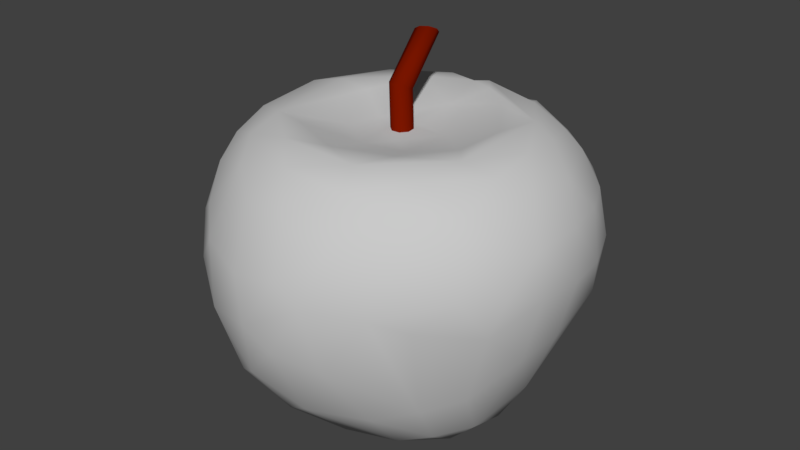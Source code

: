 # Source: Apple.blend  (saved by Blender 2.78.0; exported with 4.5.12 LTS)
import bpy
from mathutils import Matrix  # noqa: F401  (used for matrix-valued properties, if any)

bpy.ops.wm.read_factory_settings(use_empty=True)
scene = bpy.context.scene
scene.name = 'Scene'

# ---- collections
col_collection_1 = bpy.data.collections.new('Collection 1'); scene.collection.children.link(col_collection_1)

# ---- materials (node trees are filled in below, after node groups)
mat_02___default = bpy.data.materials.new('02 - Default')
mat_02___default.alpha_threshold = 0.0
mat_02___default.use_transparent_shadow = False
mat_02___default.diffuse_color = (0.5843, 0.5843, 0.5843, 1.0)
mat_02___default.specular_color = (0.898, 0.898, 0.898)
mat_02___default.roughness = 0.5
mat_material_001 = bpy.data.materials.new('Material.001')
mat_material_001.alpha_threshold = 0.0
mat_material_001.use_transparent_shadow = False
mat_material_001.diffuse_color = (0.1845, 0.007531, 0.0, 1.0)
mat_material_001.roughness = 0.5

# ---- material node trees

# ---- world
world_world = bpy.data.worlds.new('World'); scene.world = world_world
world_world.color = (0.05088, 0.05088, 0.05088)
world_world.use_sun_shadow = False
world_world.sun_shadow_jitter_overblur = 0.0
world_world.cycles.sampling_method = 'MANUAL'

# ---- meshes
me_sphere001 = bpy.data.meshes.new('Sphere001')
me_sphere001.from_pydata([(-0.4841, 9.452, -2.778), (-1.468, 14.22, -3.753), (0.3126, 9.4, -2.816), (-0.671, 14.17, -3.791), (0.9082, 9.574, -2.297), (-0.07532, 14.34, -3.272), (0.9539, 9.873, -1.523), (-0.02963, 14.64, -2.498), (0.4228, 10.12, -0.949), (-0.5607, 14.89, -1.924), (-0.3738, 10.17, -0.9103), (-1.357, 14.94, -1.886), (-0.9695, 10.0, -1.43), (-1.953, 14.77, -2.405), (-1.015, 9.701, -2.203), (-1.999, 14.47, -3.179), (-0.844, 18.01, -7.047), (-1.567, 17.97, -6.709), (-0.1526, 18.38, -6.84), (0.102, 18.86, -6.21), (-0.2295, 19.17, -5.526), (-0.9528, 19.13, -5.188), (-1.644, 18.76, -5.395), (-1.899, 18.28, -6.024), (0.4534, 11.14, -3.569), (-1.225, 11.13, -2.83), (-1.222, 11.13, -0.3688), (1.024, 11.14, 0.432), (0.4251, 11.82, -7.606), (-3.393, 11.15, -2.835), (-0.4884, 11.17, 2.531), (3.306, 11.15, 1.497), (3.548, 11.14, -3.168), (-3.903, 11.41, 0.6524), (2.057, 11.77, -6.855), (0.4133, 12.99, -11.27), (5.142, 12.71, -8.588), (-3.942, 12.9, -9.558), (-6.494, 12.37, -4.773), (-5.0, 12.71, 5.183), (0.2823, 12.72, 7.369), (5.469, 12.72, 5.552), (8.503, 12.72, 1.435), (8.699, 12.7, -3.589), (-7.662, 12.94, 4.975), (-9.144, 12.9, -4.346), (-3.484, 12.87, 8.626), (4.26, 12.85, 9.034), (10.02, 12.87, 3.406), (9.793, 12.88, -6.902), (2.475, 12.89, -10.76), (-2.885, 12.65, -12.5), (-8.353, 12.39, -10.06), (-11.07, 12.72, -2.791), (12.54, 12.44, -1.971), (7.002, 12.69, -10.87), (1.353, 12.92, -12.28), (-11.22, 12.09, 3.367), (-7.514, 12.09, 8.399), (-0.7078, 12.0, 11.38), (4.991, 11.55, 11.3), (9.084, 12.25, 7.448), (12.73, 11.9, 2.554), (12.26, 12.08, -5.97), (0.4137, 10.7, -15.68), (-3.321, 10.74, -15.33), (-13.17, 10.88, -5.365), (-13.42, 10.88, 0.3945), (-10.92, 10.86, 6.861), (-5.634, 10.86, 11.37), (10.79, 11.54, -9.952), (5.4, 11.54, -13.89), (9.191, 10.56, 9.97), (12.88, 10.3, 6.384), (-6.284, 8.722, -15.68), (-9.609, 8.723, -13.57), (-12.26, 8.739, -10.71), (-14.67, 9.36, -2.076), (-13.16, 9.309, 5.181), (-10.12, 9.365, 9.61), (-2.583, 9.317, 13.7), (1.267, 9.37, 13.93), (15.06, 10.08, 0.8172), (14.99, 10.07, -4.234), (12.47, 10.09, -10.18), (8.31, 9.252, -14.7), (4.741, 9.234, -16.25), (1.323, 10.38, -15.87), (0.3851, 5.217, -18.64), (-15.18, 7.068, 2.373), (-8.536, 7.028, 12.42), (-6.331, 5.294, 14.56), (5.77, 7.443, 14.11), (9.784, 7.452, 11.98), (13.95, 7.726, 7.761), (16.65, 6.903, 2.368), (16.85, 7.143, -2.616), (16.06, 7.09, -6.63), (14.32, 7.044, -10.41), (11.71, 7.001, -13.62), (-2.123, 6.065, -17.98), (-15.31, 6.375, -6.95), (-14.84, 4.406, 5.534), (-12.01, 4.514, 10.06), (-1.845, 4.387, 16.13), (2.245, 5.034, 15.92), (8.595, 4.324, -16.83), (4.192, 5.393, -18.02), (-6.519, 3.676, -17.12), (-11.52, 3.826, -13.76), (-14.35, 3.764, -10.43), (-16.75, 3.903, -1.911), (4.516, 3.32, 15.77), (9.331, 3.279, 13.53), (14.2, 4.502, 8.855), (16.18, 3.981, 5.504), (17.3, 2.976, 2.295), (17.56, 2.764, -2.209), (16.84, 2.473, -6.512), (15.24, 2.752, -10.55), (12.84, 2.629, -13.94), (1.518, 4.263, -18.45), (-16.68, 1.6, -5.451), (-9.852, 1.581, 12.48), (4.492, 1.546, -18.31), (11.81, 2.098, 11.33), (9.032, -0.2931, -16.69), (0.4172, -2.207, -17.88), (-2.386, -0.533, -17.93), (-8.169, -1.143, -15.69), (-12.53, -0.444, -12.37), (-15.11, -2.24, -8.431), (-16.66, -1.04, 0.4443), (-15.46, -1.826, 4.077), (-13.11, -0.8632, 8.327), (-5.849, -0.5692, 15.07), (15.41, 0.8717, 6.712), (-0.7914, 0.4176, 16.62), (11.79, -2.726, -14.1), (-16.54, -2.179, -4.728), (1.759, -1.224, 16.28), (5.619, -2.37, 14.7), (16.52, -2.36, -1.329), (15.37, -1.855, -8.758), (4.484, -4.766, -16.73), (1.597, -1.495, -18.01), (-4.219, -4.486, -16.29), (-16.28, -4.528, -1.685), (-9.306, -2.991, 11.99), (-1.625, -4.96, 15.29), (16.0, -2.821, 2.693), (-11.95, -5.29, -10.84), (7.911, -6.189, -14.87), (-15.05, -6.995, 2.04), (-12.74, -7.52, 6.423), (-3.75, -6.101, 14.25), (10.97, -6.525, 9.283), (13.55, -5.619, 6.595), (12.08, -5.856, -11.4), (0.3215, -10.0, -14.27), (-7.141, -7.445, 11.69), (2.552, -7.658, 13.57), (12.98, -7.227, -8.033), (-3.658, -9.499, -13.94), (-8.092, -7.011, -13.31), (-13.37, -8.008, -6.491), (-14.42, -8.692, -1.164), (-8.972, -9.662, -10.61), (7.505, -7.83, 11.23), (14.21, -8.094, -0.972), (-12.8, -10.85, 2.097), (8.342, -10.28, -10.86), (1.313, -9.883, -14.13), (-6.268, -11.74, -10.69), (-11.44, -11.11, 4.97), (-9.285, -10.42, 7.971), (3.846, -10.63, -13.09), (-10.81, -11.32, -5.709), (-11.21, -12.49, 0.423), (-4.881, -10.11, 10.85), (-0.6234, -9.77, 12.13), (12.51, -10.27, 3.866), (10.71, -11.37, -5.541), (-2.007, -13.48, -10.4), (10.39, -10.65, 6.736), (12.05, -11.73, -0.2453), (-4.717, -11.59, 9.191), (3.031, -11.94, 9.335), (7.594, -11.71, 7.964), (-0.1648, -13.92, -8.789), (-7.306, -13.53, -6.017), (9.952, -13.36, -1.052), (5.725, -13.04, -8.713), (1.121, -12.73, -11.54), (-9.28, -12.79, 4.306), (9.819, -12.96, 3.625), (8.9, -13.16, -4.349), (-4.95, -13.92, -6.961), (-8.091, -13.69, 1.638), (-3.307, -12.29, 8.064), (1.019, -13.7, -9.24), (-2.933, -13.96, -6.55), (5.373, -12.81, 6.511), (8.097, -13.4, 2.312), (-4.227, -12.8, 5.101), (5.244, -13.39, -4.125), (0.9231, -13.68, -6.815), (0.5808, -12.99, -2.553), (-1.395, -12.94, -0.7267), (-0.06686, -12.7, 1.425), (2.7, -12.86, -0.607), (0.9794, -13.13, -3.332), (0.7073, -13.02, -2.336), (0.5918, -12.41, -0.4916)], [], [(0, 1, 3, 2), (2, 3, 5, 4), (4, 5, 7, 6), (6, 7, 9, 8), (8, 9, 11, 10), (10, 11, 13, 12), (9, 7, 19, 20), (12, 13, 15, 14), (14, 15, 1, 0), (16, 17, 23, 22, 21, 20, 19, 18), (15, 13, 22, 23), (5, 3, 16, 18), (11, 9, 20, 21), (1, 15, 23, 17), (3, 1, 17, 16), (7, 5, 18, 19), (13, 11, 21, 22), (28, 25, 24), (25, 28, 29), (29, 26, 25), (26, 29, 30), (30, 27, 26), (27, 30, 31), (27, 31, 32), (27, 32, 25, 26), (28, 24, 32, 34), (25, 32, 24), (33, 30, 29), (37, 29, 28), (39, 30, 33), (40, 31, 30), (36, 34, 32), (28, 35, 37), (38, 29, 37), (29, 38, 33), (40, 30, 39), (31, 40, 41), (31, 41, 42), (42, 32, 31), (32, 42, 43), (33, 38, 44), (44, 39, 33), (32, 43, 36), (38, 37, 45), (45, 44, 38), (36, 50, 28, 34), (39, 44, 46), (46, 40, 39), (47, 41, 40), (40, 46, 47), (41, 47, 48), (48, 42, 41), (48, 43, 42), (43, 48, 49), (49, 36, 43), (36, 49, 50), (50, 56, 35, 28), (51, 37, 35), (37, 51, 52), (52, 45, 37), (45, 52, 53), (53, 44, 45), (54, 49, 48), (57, 44, 53), (44, 57, 58), (58, 46, 44), (46, 58, 59), (59, 47, 46), (47, 59, 60), (47, 60, 61), (61, 48, 47), (48, 61, 62), (48, 62, 54), (63, 49, 54), (49, 63, 55), (56, 50, 49, 55), (65, 51, 35), (35, 64, 65), (51, 65, 52), (66, 53, 52), (53, 66, 67), (67, 57, 53), (68, 58, 57), (69, 59, 58), (70, 55, 63), (55, 70, 71), (61, 60, 72), (61, 72, 73), (73, 62, 61), (35, 56, 87, 64), (74, 52, 65), (52, 74, 75), (52, 75, 76), (76, 66, 52), (77, 67, 66), (57, 67, 78), (78, 68, 57), (58, 68, 79), (79, 69, 58), (59, 69, 80), (59, 80, 81), (81, 60, 59), (62, 73, 82), (82, 54, 62), (54, 82, 83), (83, 63, 54), (84, 70, 63), (63, 83, 84), (85, 71, 70), (70, 84, 85), (71, 85, 86), (87, 56, 55, 71), (71, 86, 87), (88, 65, 64), (67, 77, 89), (89, 78, 67), (68, 78, 79), (90, 69, 79), (69, 90, 91), (69, 91, 80), (92, 60, 81), (93, 72, 60), (60, 92, 93), (94, 73, 72), (72, 93, 94), (95, 82, 73), (73, 94, 95), (82, 95, 96), (96, 83, 82), (83, 96, 97), (97, 84, 83), (84, 97, 98), (84, 98, 99), (99, 85, 84), (100, 65, 88), (65, 100, 74), (101, 66, 76), (101, 77, 66), (111, 77, 101), (77, 111, 89), (102, 78, 89), (103, 79, 78), (78, 102, 103), (79, 103, 90), (80, 91, 104), (104, 81, 80), (81, 104, 105), (105, 92, 81), (85, 99, 106), (106, 86, 85), (86, 106, 107), (108, 74, 100), (108, 75, 74), (75, 108, 109), (109, 76, 75), (76, 109, 110), (110, 101, 76), (122, 111, 101), (89, 111, 102), (90, 103, 91), (112, 92, 105), (92, 112, 113), (113, 93, 92), (114, 94, 93), (93, 113, 114), (115, 95, 94), (94, 114, 115), (95, 115, 116), (95, 116, 117), (117, 96, 95), (96, 117, 118), (118, 97, 96), (97, 118, 119), (119, 98, 97), (98, 119, 120), (120, 99, 98), (99, 120, 106), (87, 86, 107, 121), (100, 88, 108), (122, 101, 110), (123, 91, 103), (124, 107, 106), (137, 105, 104), (113, 125, 114), (126, 106, 120), (88, 127, 128), (128, 108, 88), (108, 128, 129), (129, 109, 108), (109, 129, 130), (130, 110, 109), (110, 130, 131), (131, 122, 110), (132, 102, 111), (102, 132, 133), (102, 133, 134), (134, 103, 102), (103, 134, 123), (135, 91, 123), (91, 135, 104), (105, 137, 112), (114, 136, 115), (106, 126, 124), (139, 111, 122), (111, 139, 132), (137, 104, 135), (140, 112, 137), (114, 125, 136), (136, 116, 115), (143, 119, 118), (138, 120, 119), (119, 143, 138), (120, 138, 126), (121, 145, 127, 88), (139, 122, 131), (148, 135, 123), (141, 112, 140), (141, 113, 112), (116, 150, 142), (142, 117, 116), (143, 118, 117), (117, 142, 143), (124, 126, 144), (124, 144, 145), (107, 124, 145, 121), (146, 129, 128), (147, 132, 139), (148, 123, 134), (149, 137, 135), (150, 116, 136), (128, 127, 146), (151, 130, 129), (129, 164, 151), (151, 131, 130), (132, 153, 133), (135, 155, 149), (137, 149, 140), (157, 136, 125), (126, 138, 152), (126, 152, 144), (153, 132, 147), (154, 134, 133), (154, 148, 134), (155, 135, 148), (113, 141, 156), (156, 125, 113), (125, 156, 157), (143, 162, 158), (158, 138, 143), (127, 159, 146), (164, 129, 146), (165, 139, 131), (139, 165, 147), (133, 153, 154), (148, 160, 155), (140, 149, 161), (140, 161, 141), (169, 143, 142), (143, 169, 162), (163, 146, 159), (146, 163, 164), (165, 131, 151), (166, 147, 165), (147, 166, 153), (157, 150, 136), (138, 158, 152), (167, 151, 164), (151, 167, 165), (148, 154, 160), (168, 141, 161), (169, 142, 150), (170, 153, 166), (168, 156, 141), (181, 150, 157), (150, 181, 169), (158, 162, 171), (171, 152, 158), (176, 144, 152), (144, 176, 172), (172, 159, 127), (127, 145, 144, 172), (164, 163, 173), (164, 173, 167), (165, 177, 166), (153, 170, 174), (174, 154, 153), (154, 174, 175), (154, 175, 160), (179, 155, 160), (180, 149, 155), (149, 180, 161), (185, 162, 169), (152, 171, 176), (177, 165, 167), (178, 166, 177), (166, 178, 170), (160, 175, 179), (180, 155, 179), (181, 157, 156), (182, 162, 185), (162, 182, 171), (183, 163, 159), (163, 183, 173), (167, 173, 177), (179, 186, 180), (156, 184, 181), (185, 169, 181), (161, 180, 187), (168, 161, 188), (168, 188, 184), (184, 156, 168), (176, 193, 159, 172), (159, 189, 183), (190, 177, 173), (190, 178, 177), (170, 178, 174), (161, 187, 188), (185, 191, 182), (192, 171, 182), (193, 176, 171), (171, 192, 193), (173, 183, 190), (194, 174, 178), (194, 175, 174), (175, 194, 186), (186, 179, 175), (180, 186, 187), (184, 188, 195), (195, 181, 184), (181, 195, 185), (196, 182, 191), (182, 196, 192), (197, 190, 183), (178, 190, 198), (178, 198, 194), (186, 199, 187), (185, 195, 191), (193, 192, 200), (189, 200, 206, 211), (190, 197, 198), (198, 186, 194), (186, 198, 199), (202, 188, 187), (188, 202, 195), (212, 207, 189, 211), (201, 183, 189), (201, 197, 183), (202, 187, 199), (203, 195, 202), (195, 203, 191), (196, 200, 192), (197, 201, 198), (204, 199, 198), (199, 204, 202), (191, 203, 205), (205, 196, 191), (200, 189, 159, 193), (196, 205, 206), (196, 206, 200), (207, 201, 189), (208, 198, 201), (198, 208, 204), (202, 209, 210), (210, 203, 202), (210, 205, 203), (206, 205, 211), (201, 207, 208), (204, 208, 209), (209, 202, 204), (205, 210, 211), (211, 210, 212), (207, 213, 208), (213, 209, 208), (213, 212, 210), (212, 213, 207), (210, 209, 213), (88, 64, 87, 121)])
me_sphere001.polygons.foreach_set('use_smooth', [True] * 377)
me_sphere001.polygons.foreach_set('material_index', [1, 1, 1, 1, 1, 1, 1, 1, 1, 1, 1, 1, 1, 1, 1, 1, 1, 0, 0, 0, 0, 0, 0, 0, 0, 0, 0, 0, 0, 0, 0, 0, 0, 0, 0, 0, 0, 0, 0, 0, 0, 0, 0, 0, 0, 0, 0, 0, 0, 0, 0, 0, 0, 0, 0, 0, 0, 0, 0, 0, 0, 0, 0, 0, 0, 0, 0, 0, 0, 0, 0, 0, 0, 0, 0, 0, 0, 0, 0, 0, 0, 0, 0, 0, 0, 0, 0, 0, 0, 0, 0, 0, 0, 0, 0, 0, 0, 0, 0, 0, 0, 0, 0, 0, 0, 0, 0, 0, 0, 0, 0, 0, 0, 0, 0, 0, 0, 0, 0, 0, 0, 0, 0, 0, 0, 0, 0, 0, 0, 0, 0, 0, 0, 0, 0, 0, 0, 0, 0, 0, 0, 0, 0, 0, 0, 0, 0, 0, 0, 0, 0, 0, 0, 0, 0, 0, 0, 0, 0, 0, 0, 0, 0, 0, 0, 0, 0, 0, 0, 0, 0, 0, 0, 0, 0, 0, 0, 0, 0, 0, 0, 0, 0, 0, 0, 0, 0, 0, 0, 0, 0, 0, 0, 0, 0, 0, 0, 0, 0, 0, 0, 0, 0, 0, 0, 0, 0, 0, 0, 0, 0, 0, 0, 0, 0, 0, 0, 0, 0, 0, 0, 0, 0, 0, 0, 0, 0, 0, 0, 0, 0, 0, 0, 0, 0, 0, 0, 0, 0, 0, 0, 0, 0, 0, 0, 0, 0, 0, 0, 0, 0, 0, 0, 0, 0, 0, 0, 0, 0, 0, 0, 0, 0, 0, 0, 0, 0, 0, 0, 0, 0, 0, 0, 0, 0, 0, 0, 0, 0, 0, 0, 0, 0, 0, 0, 0, 0, 0, 0, 0, 0, 0, 0, 0, 0, 0, 0, 0, 0, 0, 0, 0, 0, 0, 0, 0, 0, 0, 0, 0, 0, 0, 0, 0, 0, 0, 0, 0, 0, 0, 0, 0, 0, 0, 0, 0, 0, 0, 0, 0, 0, 0, 0, 0, 0, 0, 0, 0, 0, 0, 0, 0, 0, 0, 0, 0, 0, 0, 0, 0, 0, 0, 0, 0, 0, 0, 0, 0, 0, 0, 0, 0, 0, 0, 0, 0, 0, 0, 0, 0, 0, 0, 0, 0, 0, 0, 0])
_uv = me_sphere001.uv_layers.new(name='UVMap')
_uv.uv.foreach_set('vector', [0.002329, 0.7198, 0.0624, 0.7184, 0.06096, 0.7279, 9.165e-05, 0.7294, 0.002275, 0.6514, 0.06308, 0.6555, 0.06136, 0.6652, 0.0009843, 0.6608, 0.0009843, 0.6608, 0.06136, 0.6652, 0.06027, 0.6747, 0.001732, 0.6705, 0.001732, 0.6705, 0.06027, 0.6747, 0.06039, 0.6836, 0.003824, 0.6802, 0.003824, 0.6802, 0.06039, 0.6836, 0.06123, 0.6919, 0.005786, 0.6901, 0.005786, 0.6901, 0.06123, 0.6919, 0.06222, 0.7002, 0.006224, 0.7004, 0.06039, 0.6836, 0.06027, 0.6747, 0.1265, 0.6707, 0.1243, 0.6804, 0.006224, 0.7004, 0.06222, 0.7002, 0.06283, 0.709, 0.004844, 0.7105, 0.004844, 0.7105, 0.06283, 0.709, 0.0624, 0.7184, 0.002329, 0.7198, 0.1228, 0.7289, 0.1202, 0.7195, 0.1252, 0.7108, 0.135, 0.708, 0.1438, 0.7127, 0.1464, 0.7221, 0.1413, 0.7308, 0.1315, 0.7336, 0.06283, 0.709, 0.06222, 0.7002, 0.1186, 0.6998, 0.1183, 0.71, 0.06136, 0.6652, 0.06308, 0.6555, 0.1245, 0.6514, 0.1266, 0.661, 0.06123, 0.6919, 0.06039, 0.6836, 0.1243, 0.6804, 0.1211, 0.6898, 0.0624, 0.7184, 0.06283, 0.709, 0.1183, 0.71, 0.1202, 0.7195, 0.06096, 0.7279, 0.0624, 0.7184, 0.1202, 0.7195, 0.1228, 0.7289, 0.06027, 0.6747, 0.06136, 0.6652, 0.1266, 0.661, 0.1265, 0.6707, 0.06222, 0.7002, 0.06123, 0.6919, 0.1211, 0.6898, 0.1186, 0.6998, 0.5156, 0.05359, 0.5015, 0.1558, 0.4759, 0.1433, 0.5015, 0.1558, 0.5156, 0.05359, 0.5266, 0.1687, 0.5266, 0.1687, 0.4935, 0.1867, 0.5015, 0.1558, 0.4935, 0.1867, 0.5266, 0.1687, 0.4778, 0.2107, 0.4778, 0.2107, 0.4668, 0.1908, 0.4935, 0.1867, 0.4668, 0.1908, 0.4778, 0.2107, 0.4461, 0.2021, 0.4668, 0.1908, 0.4461, 0.2021, 0.428, 0.1529, 0.4668, 0.1908, 0.428, 0.1529, 0.5015, 0.1558, 0.4935, 0.1867, 0.4334, 0.05698, 0.4759, 0.1433, 0.428, 0.1529, 0.4159, 0.09469, 0.5015, 0.1558, 0.428, 0.1529, 0.4759, 0.1433, 0.5121, 0.2055, 0.4778, 0.2107, 0.5266, 0.1687, 0.6094, 0.1138, 0.5266, 0.1687, 0.5156, 0.05359, 0.5039, 0.2408, 0.4778, 0.2107, 0.5121, 0.2055, 0.4696, 0.2465, 0.4461, 0.2021, 0.4778, 0.2107, 0.3562, 0.1132, 0.4159, 0.09469, 0.428, 0.1529, 0.5156, 0.05359, 0.6218, 9.165e-05, 0.6094, 0.1138, 0.5692, 0.179, 0.5266, 0.1687, 0.6094, 0.1138, 0.5266, 0.1687, 0.5692, 0.179, 0.5121, 0.2055, 0.4696, 0.2465, 0.4778, 0.2107, 0.5039, 0.2408, 0.4461, 0.2021, 0.4696, 0.2465, 0.4369, 0.2377, 0.4461, 0.2021, 0.4369, 0.2377, 0.4066, 0.2202, 0.4066, 0.2202, 0.428, 0.1529, 0.4461, 0.2021, 0.428, 0.1529, 0.4066, 0.2202, 0.3764, 0.1911, 0.5121, 0.2055, 0.5692, 0.179, 0.519, 0.2465, 0.519, 0.2465, 0.5039, 0.2408, 0.5121, 0.2055, 0.428, 0.1529, 0.3764, 0.1911, 0.3562, 0.1132, 0.5692, 0.179, 0.6094, 0.1138, 0.5805, 0.2052, 0.5805, 0.2052, 0.519, 0.2465, 0.5692, 0.179, 0.3562, 0.1132, 0.3423, 0.05538, 0.4334, 0.05698, 0.4159, 0.09469, 0.5039, 0.2408, 0.519, 0.2465, 0.489, 0.2563, 0.489, 0.2563, 0.4696, 0.2465, 0.5039, 0.2408, 0.4485, 0.2538, 0.4369, 0.2377, 0.4696, 0.2465, 0.4696, 0.2465, 0.489, 0.2563, 0.4485, 0.2538, 0.4369, 0.2377, 0.4485, 0.2538, 0.4074, 0.2365, 0.4074, 0.2365, 0.4066, 0.2202, 0.4369, 0.2377, 0.4074, 0.2365, 0.3764, 0.1911, 0.4066, 0.2202, 0.3764, 0.1911, 0.4074, 0.2365, 0.3494, 0.1793, 0.3494, 0.1793, 0.3562, 0.1132, 0.3764, 0.1911, 0.3562, 0.1132, 0.3494, 0.1793, 0.3423, 0.05538, 0.3423, 0.05538, 0.3163, 0.02504, 0.345, 9.197e-05, 0.4334, 0.05698, 0.6617, 0.08424, 0.6094, 0.1138, 0.6218, 9.165e-05, 0.6094, 0.1138, 0.6617, 0.08424, 0.6329, 0.1767, 0.6329, 0.1767, 0.5805, 0.2052, 0.6094, 0.1138, 0.5805, 0.2052, 0.6329, 0.1767, 0.5752, 0.2279, 0.5752, 0.2279, 0.519, 0.2465, 0.5805, 0.2052, 0.3709, 0.2245, 0.3494, 0.1793, 0.4074, 0.2365, 0.5422, 0.2552, 0.519, 0.2465, 0.5752, 0.2279, 0.519, 0.2465, 0.5422, 0.2552, 0.5083, 0.263, 0.5083, 0.263, 0.489, 0.2563, 0.519, 0.2465, 0.489, 0.2563, 0.5083, 0.263, 0.4724, 0.2672, 0.4724, 0.2672, 0.4485, 0.2538, 0.489, 0.2563, 0.4485, 0.2538, 0.4724, 0.2672, 0.4463, 0.2672, 0.4485, 0.2538, 0.4463, 0.2672, 0.4225, 0.2549, 0.4225, 0.2549, 0.4074, 0.2365, 0.4485, 0.2538, 0.4074, 0.2365, 0.4225, 0.2549, 0.3907, 0.2441, 0.4074, 0.2365, 0.3907, 0.2441, 0.3709, 0.2245, 0.3461, 0.2071, 0.3494, 0.1793, 0.3709, 0.2245, 0.3494, 0.1793, 0.3461, 0.2071, 0.3174, 0.1337, 0.3163, 0.02504, 0.3423, 0.05538, 0.3494, 0.1793, 0.3174, 0.1337, 0.7342, 0.09536, 0.6617, 0.08424, 0.6218, 9.165e-05, 0.6218, 9.165e-05, 0.7719, 0.008084, 0.7342, 0.09536, 0.6617, 0.08424, 0.7342, 0.09536, 0.6329, 0.1767, 0.603, 0.2405, 0.5752, 0.2279, 0.6329, 0.1767, 0.5752, 0.2279, 0.603, 0.2405, 0.5659, 0.2581, 0.5659, 0.2581, 0.5422, 0.2552, 0.5752, 0.2279, 0.528, 0.2703, 0.5083, 0.263, 0.5422, 0.2552, 0.4942, 0.2752, 0.4724, 0.2672, 0.5083, 0.263, 0.3143, 0.1841, 0.3174, 0.1337, 0.3461, 0.2071, 0.3174, 0.1337, 0.3143, 0.1841, 0.2708, 0.1064, 0.4225, 0.2549, 0.4463, 0.2672, 0.4259, 0.269, 0.4225, 0.2549, 0.4259, 0.269, 0.4022, 0.2633, 0.4022, 0.2633, 0.3907, 0.2441, 0.4225, 0.2549, 0.345, 9.197e-05, 0.3163, 0.02504, 0.1995, 0.03084, 0.2001, 0.002103, 0.7378, 0.17, 0.6329, 0.1767, 0.7342, 0.09536, 0.6329, 0.1767, 0.7378, 0.17, 0.6919, 0.2109, 0.6329, 0.1767, 0.6919, 0.2109, 0.6546, 0.2359, 0.6546, 0.2359, 0.603, 0.2405, 0.6329, 0.1767, 0.5859, 0.2639, 0.5659, 0.2581, 0.603, 0.2405, 0.5422, 0.2552, 0.5659, 0.2581, 0.5433, 0.2769, 0.5433, 0.2769, 0.528, 0.2703, 0.5422, 0.2552, 0.5083, 0.263, 0.528, 0.2703, 0.5166, 0.2814, 0.5166, 0.2814, 0.4942, 0.2752, 0.5083, 0.263, 0.4724, 0.2672, 0.4942, 0.2752, 0.4784, 0.2839, 0.4724, 0.2672, 0.4784, 0.2839, 0.4624, 0.2825, 0.4624, 0.2825, 0.4463, 0.2672, 0.4724, 0.2672, 0.3907, 0.2441, 0.4022, 0.2633, 0.3728, 0.2512, 0.3728, 0.2512, 0.3709, 0.2245, 0.3907, 0.2441, 0.3709, 0.2245, 0.3728, 0.2512, 0.3461, 0.2357, 0.3461, 0.2357, 0.3461, 0.2071, 0.3709, 0.2245, 0.3054, 0.204, 0.3143, 0.1841, 0.3461, 0.2071, 0.3461, 0.2071, 0.3461, 0.2357, 0.3054, 0.204, 0.2514, 0.162, 0.2708, 0.1064, 0.3143, 0.1841, 0.3143, 0.1841, 0.3054, 0.204, 0.2514, 0.162, 0.2708, 0.1064, 0.2514, 0.162, 0.2115, 0.1149, 0.1995, 0.03084, 0.3163, 0.02504, 0.3174, 0.1337, 0.2708, 0.1064, 0.2708, 0.1064, 0.2115, 0.1149, 0.1995, 0.03084, 0.9345, 0.1226, 0.7342, 0.09536, 0.7719, 0.008084, 0.5659, 0.2581, 0.5859, 0.2639, 0.564, 0.286, 0.564, 0.286, 0.5433, 0.2769, 0.5659, 0.2581, 0.528, 0.2703, 0.5433, 0.2769, 0.5166, 0.2814, 0.504, 0.2943, 0.4942, 0.2752, 0.5166, 0.2814, 0.4942, 0.2752, 0.504, 0.2943, 0.4917, 0.3024, 0.4942, 0.2752, 0.4917, 0.3024, 0.4784, 0.2839, 0.4435, 0.289, 0.4463, 0.2672, 0.4624, 0.2825, 0.425, 0.2854, 0.4259, 0.269, 0.4463, 0.2672, 0.4463, 0.2672, 0.4435, 0.289, 0.425, 0.2854, 0.4001, 0.2778, 0.4022, 0.2633, 0.4259, 0.269, 0.4259, 0.269, 0.425, 0.2854, 0.4001, 0.2778, 0.3711, 0.2721, 0.3728, 0.2512, 0.4022, 0.2633, 0.4022, 0.2633, 0.4001, 0.2778, 0.3711, 0.2721, 0.3728, 0.2512, 0.3711, 0.2721, 0.346, 0.2601, 0.346, 0.2601, 0.3461, 0.2357, 0.3728, 0.2512, 0.3461, 0.2357, 0.346, 0.2601, 0.3218, 0.2487, 0.3218, 0.2487, 0.3054, 0.204, 0.3461, 0.2357, 0.3054, 0.204, 0.3218, 0.2487, 0.2937, 0.2331, 0.3054, 0.204, 0.2937, 0.2331, 0.2608, 0.2123, 0.2608, 0.2123, 0.2514, 0.162, 0.3054, 0.204, 0.8521, 0.1514, 0.7342, 0.09536, 0.9345, 0.1226, 0.7342, 0.09536, 0.8521, 0.1514, 0.7378, 0.17, 0.6258, 0.2748, 0.603, 0.2405, 0.6546, 0.2359, 0.6258, 0.2748, 0.5859, 0.2639, 0.603, 0.2405, 0.594, 0.3009, 0.5859, 0.2639, 0.6258, 0.2748, 0.5859, 0.2639, 0.594, 0.3009, 0.564, 0.286, 0.5495, 0.3035, 0.5433, 0.2769, 0.564, 0.286, 0.5231, 0.3047, 0.5166, 0.2814, 0.5433, 0.2769, 0.5433, 0.2769, 0.5495, 0.3035, 0.5231, 0.3047, 0.5166, 0.2814, 0.5231, 0.3047, 0.504, 0.2943, 0.4784, 0.2839, 0.4917, 0.3024, 0.4728, 0.3052, 0.4728, 0.3052, 0.4624, 0.2825, 0.4784, 0.2839, 0.4624, 0.2825, 0.4728, 0.3052, 0.4572, 0.3012, 0.4572, 0.3012, 0.4435, 0.289, 0.4624, 0.2825, 0.2514, 0.162, 0.2608, 0.2123, 0.1974, 0.2124, 0.1974, 0.2124, 0.2115, 0.1149, 0.2514, 0.162, 0.2115, 0.1149, 0.1974, 0.2124, 0.1438, 0.1569, 0.7949, 0.2468, 0.7378, 0.17, 0.8521, 0.1514, 0.7949, 0.2468, 0.6919, 0.2109, 0.7378, 0.17, 0.6919, 0.2109, 0.7949, 0.2468, 0.7064, 0.2746, 0.7064, 0.2746, 0.6546, 0.2359, 0.6919, 0.2109, 0.6546, 0.2359, 0.7064, 0.2746, 0.6617, 0.2882, 0.6617, 0.2882, 0.6258, 0.2748, 0.6546, 0.2359, 0.6198, 0.3139, 0.594, 0.3009, 0.6258, 0.2748, 0.564, 0.286, 0.594, 0.3009, 0.5495, 0.3035, 0.504, 0.2943, 0.5231, 0.3047, 0.4917, 0.3024, 0.4476, 0.3069, 0.4435, 0.289, 0.4572, 0.3012, 0.4435, 0.289, 0.4476, 0.3069, 0.4267, 0.3039, 0.4267, 0.3039, 0.425, 0.2854, 0.4435, 0.289, 0.3995, 0.2931, 0.4001, 0.2778, 0.425, 0.2854, 0.425, 0.2854, 0.4267, 0.3039, 0.3995, 0.2931, 0.3817, 0.2909, 0.3711, 0.2721, 0.4001, 0.2778, 0.4001, 0.2778, 0.3995, 0.2931, 0.3817, 0.2909, 0.3711, 0.2721, 0.3817, 0.2909, 0.3641, 0.2916, 0.3711, 0.2721, 0.3641, 0.2916, 0.3398, 0.2859, 0.3398, 0.2859, 0.346, 0.2601, 0.3711, 0.2721, 0.346, 0.2601, 0.3398, 0.2859, 0.3117, 0.2798, 0.3117, 0.2798, 0.3218, 0.2487, 0.346, 0.2601, 0.3218, 0.2487, 0.3117, 0.2798, 0.281, 0.2672, 0.281, 0.2672, 0.2937, 0.2331, 0.3218, 0.2487, 0.2937, 0.2331, 0.281, 0.2672, 0.2449, 0.2557, 0.2449, 0.2557, 0.2608, 0.2123, 0.2937, 0.2331, 0.2608, 0.2123, 0.2449, 0.2557, 0.1974, 0.2124, 0.1995, 0.03084, 0.2115, 0.1149, 0.1438, 0.1569, 0.07686, 0.143, 0.8521, 0.1514, 0.9345, 0.1226, 0.7949, 0.2468, 0.6198, 0.3139, 0.6258, 0.2748, 0.6617, 0.2882, 0.5086, 0.3181, 0.4917, 0.3024, 0.5231, 0.3047, 0.1132, 0.2251, 0.1438, 0.1569, 0.1974, 0.2124, 0.4672, 0.3202, 0.4572, 0.3012, 0.4728, 0.3052, 0.4267, 0.3039, 0.4119, 0.3063, 0.3995, 0.2931, 0.1828, 0.2736, 0.1974, 0.2124, 0.2449, 0.2557, 0.9345, 0.1226, 0.9999, 0.3768, 0.9036, 0.3197, 0.9036, 0.3197, 0.7949, 0.2468, 0.9345, 0.1226, 0.7949, 0.2468, 0.9036, 0.3197, 0.7719, 0.3364, 0.7719, 0.3364, 0.7064, 0.2746, 0.7949, 0.2468, 0.7064, 0.2746, 0.7719, 0.3364, 0.6945, 0.3265, 0.6945, 0.3265, 0.6617, 0.2882, 0.7064, 0.2746, 0.6617, 0.2882, 0.6945, 0.3265, 0.6478, 0.3439, 0.6478, 0.3439, 0.6198, 0.3139, 0.6617, 0.2882, 0.5812, 0.3329, 0.5495, 0.3035, 0.594, 0.3009, 0.5495, 0.3035, 0.5812, 0.3329, 0.5584, 0.3369, 0.5495, 0.3035, 0.5584, 0.3369, 0.5329, 0.3305, 0.5329, 0.3305, 0.5231, 0.3047, 0.5495, 0.3035, 0.5231, 0.3047, 0.5329, 0.3305, 0.5086, 0.3181, 0.4879, 0.3259, 0.4917, 0.3024, 0.5086, 0.3181, 0.4917, 0.3024, 0.4879, 0.3259, 0.4728, 0.3052, 0.4572, 0.3012, 0.4672, 0.3202, 0.4476, 0.3069, 0.3995, 0.2931, 0.3849, 0.3069, 0.3817, 0.2909, 0.1974, 0.2124, 0.1828, 0.2736, 0.1132, 0.2251, 0.6159, 0.3416, 0.594, 0.3009, 0.6198, 0.3139, 0.594, 0.3009, 0.6159, 0.3416, 0.5812, 0.3329, 0.4672, 0.3202, 0.4728, 0.3052, 0.4879, 0.3259, 0.4565, 0.3257, 0.4476, 0.3069, 0.4672, 0.3202, 0.3995, 0.2931, 0.4119, 0.3063, 0.3849, 0.3069, 0.3849, 0.3069, 0.3641, 0.2916, 0.3817, 0.2909, 0.2852, 0.3074, 0.281, 0.2672, 0.3117, 0.2798, 0.225, 0.308, 0.2449, 0.2557, 0.281, 0.2672, 0.281, 0.2672, 0.2852, 0.3074, 0.225, 0.308, 0.2449, 0.2557, 0.225, 0.308, 0.1828, 0.2736, 0.07686, 0.143, 0.03814, 0.2814, 9.165e-05, 0.2991, 0.06193, 0.107, 0.6159, 0.3416, 0.6198, 0.3139, 0.6478, 0.3439, 0.5068, 0.3388, 0.4879, 0.3259, 0.5086, 0.3181, 0.4392, 0.329, 0.4476, 0.3069, 0.4565, 0.3257, 0.4392, 0.329, 0.4267, 0.3039, 0.4476, 0.3069, 0.3641, 0.2916, 0.3618, 0.323, 0.3389, 0.3175, 0.3389, 0.3175, 0.3398, 0.2859, 0.3641, 0.2916, 0.2852, 0.3074, 0.3117, 0.2798, 0.3398, 0.2859, 0.3398, 0.2859, 0.3389, 0.3175, 0.2852, 0.3074, 0.1132, 0.2251, 0.1828, 0.2736, 0.1144, 0.3514, 0.1132, 0.2251, 0.1144, 0.3514, 0.03814, 0.2814, 0.1438, 0.1569, 0.1132, 0.2251, 0.03814, 0.2814, 0.07686, 0.143, 0.8367, 0.4158, 0.7719, 0.3364, 0.9036, 0.3197, 0.5928, 0.3566, 0.5812, 0.3329, 0.6159, 0.3416, 0.5068, 0.3388, 0.5086, 0.3181, 0.5329, 0.3305, 0.4687, 0.3426, 0.4672, 0.3202, 0.4879, 0.3259, 0.3618, 0.323, 0.3641, 0.2916, 0.3849, 0.3069, 0.9036, 0.3197, 0.9999, 0.3768, 0.8367, 0.4158, 0.6804, 0.3828, 0.6945, 0.3265, 0.7719, 0.3364, 0.7719, 0.3364, 0.7298, 0.4295, 0.6804, 0.3828, 0.6804, 0.3828, 0.6478, 0.3439, 0.6945, 0.3265, 0.5812, 0.3329, 0.5657, 0.3691, 0.5584, 0.3369, 0.4879, 0.3259, 0.4779, 0.3494, 0.4687, 0.3426, 0.4672, 0.3202, 0.4687, 0.3426, 0.4565, 0.3257, 0.385, 0.3401, 0.3849, 0.3069, 0.4119, 0.3063, 0.1828, 0.2736, 0.225, 0.308, 0.1846, 0.3592, 0.1828, 0.2736, 0.1846, 0.3592, 0.1144, 0.3514, 0.5657, 0.3691, 0.5812, 0.3329, 0.5928, 0.3566, 0.5361, 0.3671, 0.5329, 0.3305, 0.5584, 0.3369, 0.5361, 0.3671, 0.5068, 0.3388, 0.5329, 0.3305, 0.4779, 0.3494, 0.4879, 0.3259, 0.5068, 0.3388, 0.4267, 0.3039, 0.4392, 0.329, 0.4031, 0.3464, 0.4031, 0.3464, 0.4119, 0.3063, 0.4267, 0.3039, 0.4119, 0.3063, 0.4031, 0.3464, 0.385, 0.3401, 0.2852, 0.3074, 0.2826, 0.3571, 0.2487, 0.3444, 0.2487, 0.3444, 0.225, 0.308, 0.2852, 0.3074, 0.9999, 0.3768, 0.8297, 0.6284, 0.8367, 0.4158, 0.7298, 0.4295, 0.7719, 0.3364, 0.8367, 0.4158, 0.6271, 0.3968, 0.6159, 0.3416, 0.6478, 0.3439, 0.6159, 0.3416, 0.6271, 0.3968, 0.5928, 0.3566, 0.5584, 0.3369, 0.5657, 0.3691, 0.5361, 0.3671, 0.5068, 0.3388, 0.496, 0.3598, 0.4779, 0.3494, 0.4565, 0.3257, 0.4687, 0.3426, 0.4487, 0.3545, 0.4565, 0.3257, 0.4487, 0.3545, 0.4392, 0.329, 0.3403, 0.3571, 0.2852, 0.3074, 0.3389, 0.3175, 0.2852, 0.3074, 0.3403, 0.3571, 0.2826, 0.3571, 0.7638, 0.5211, 0.8367, 0.4158, 0.8297, 0.6284, 0.8367, 0.4158, 0.7638, 0.5211, 0.7298, 0.4295, 0.6271, 0.3968, 0.6478, 0.3439, 0.6804, 0.3828, 0.5826, 0.3871, 0.5928, 0.3566, 0.6271, 0.3968, 0.5928, 0.3566, 0.5826, 0.3871, 0.5657, 0.3691, 0.385, 0.3401, 0.3618, 0.323, 0.3849, 0.3069, 0.225, 0.308, 0.2487, 0.3444, 0.1846, 0.3592, 0.675, 0.449, 0.6804, 0.3828, 0.7298, 0.4295, 0.6804, 0.3828, 0.675, 0.449, 0.6271, 0.3968, 0.5068, 0.3388, 0.5361, 0.3671, 0.496, 0.3598, 0.422, 0.3544, 0.4392, 0.329, 0.4487, 0.3545, 0.3403, 0.3571, 0.3389, 0.3175, 0.3618, 0.323, 0.554, 0.395, 0.5657, 0.3691, 0.5826, 0.3871, 0.422, 0.3544, 0.4031, 0.3464, 0.4392, 0.329, 0.3735, 0.3692, 0.3618, 0.323, 0.385, 0.3401, 0.3618, 0.323, 0.3735, 0.3692, 0.3403, 0.3571, 0.2487, 0.3444, 0.2826, 0.3571, 0.2415, 0.4089, 0.2415, 0.4089, 0.1846, 0.3592, 0.2487, 0.3444, 0.1834, 0.4636, 0.1144, 0.3514, 0.1846, 0.3592, 0.1144, 0.3514, 0.1834, 0.4636, 0.1245, 0.4906, 0.1245, 0.4906, 0.106, 0.5116, 9.165e-05, 0.2991, 9.165e-05, 0.2991, 0.03814, 0.2814, 0.1144, 0.3514, 0.1245, 0.4906, 0.7298, 0.4295, 0.7638, 0.5211, 0.674, 0.5016, 0.7298, 0.4295, 0.674, 0.5016, 0.675, 0.449, 0.6271, 0.3968, 0.6106, 0.4359, 0.5826, 0.3871, 0.5657, 0.3691, 0.554, 0.395, 0.5339, 0.3911, 0.5339, 0.3911, 0.5361, 0.3671, 0.5657, 0.3691, 0.5361, 0.3671, 0.5339, 0.3911, 0.5135, 0.3816, 0.5361, 0.3671, 0.5135, 0.3816, 0.496, 0.3598, 0.4849, 0.3747, 0.4779, 0.3494, 0.496, 0.3598, 0.4622, 0.3685, 0.4687, 0.3426, 0.4779, 0.3494, 0.4687, 0.3426, 0.4622, 0.3685, 0.4487, 0.3545, 0.35, 0.3859, 0.2826, 0.3571, 0.3403, 0.3571, 0.1846, 0.3592, 0.2415, 0.4089, 0.1834, 0.4636, 0.6106, 0.4359, 0.6271, 0.3968, 0.675, 0.449, 0.5562, 0.4164, 0.5826, 0.3871, 0.6106, 0.4359, 0.5826, 0.3871, 0.5562, 0.4164, 0.554, 0.395, 0.496, 0.3598, 0.5135, 0.3816, 0.4849, 0.3747, 0.4622, 0.3685, 0.4779, 0.3494, 0.4849, 0.3747, 0.3735, 0.3692, 0.385, 0.3401, 0.4031, 0.3464, 0.3067, 0.398, 0.2826, 0.3571, 0.35, 0.3859, 0.2826, 0.3571, 0.3067, 0.398, 0.2415, 0.4089, 0.6579, 0.597, 0.7638, 0.5211, 0.8297, 0.6284, 0.7638, 0.5211, 0.6579, 0.597, 0.674, 0.5016, 0.675, 0.449, 0.674, 0.5016, 0.6106, 0.4359, 0.4849, 0.3747, 0.4853, 0.3877, 0.4622, 0.3685, 0.4031, 0.3464, 0.3942, 0.3714, 0.3735, 0.3692, 0.35, 0.3859, 0.3403, 0.3571, 0.3735, 0.3692, 0.4487, 0.3545, 0.4622, 0.3685, 0.4389, 0.3844, 0.422, 0.3544, 0.4487, 0.3545, 0.4109, 0.3806, 0.422, 0.3544, 0.4109, 0.3806, 0.3942, 0.3714, 0.3942, 0.3714, 0.4031, 0.3464, 0.422, 0.3544, 0.1834, 0.4636, 0.2029, 0.5267, 0.106, 0.5116, 0.1245, 0.4906, 0.8297, 0.6284, 0.6123, 0.6512, 0.6579, 0.597, 0.5989, 0.4845, 0.6106, 0.4359, 0.674, 0.5016, 0.5989, 0.4845, 0.5562, 0.4164, 0.6106, 0.4359, 0.554, 0.395, 0.5562, 0.4164, 0.5339, 0.3911, 0.4487, 0.3545, 0.4389, 0.3844, 0.4109, 0.3806, 0.35, 0.3859, 0.3501, 0.407, 0.3067, 0.398, 0.2691, 0.4593, 0.2415, 0.4089, 0.3067, 0.398, 0.2029, 0.5267, 0.1834, 0.4636, 0.2415, 0.4089, 0.2415, 0.4089, 0.2691, 0.4593, 0.2029, 0.5267, 0.674, 0.5016, 0.6579, 0.597, 0.5989, 0.4845, 0.5244, 0.4073, 0.5339, 0.3911, 0.5562, 0.4164, 0.5244, 0.4073, 0.5135, 0.3816, 0.5339, 0.3911, 0.5135, 0.3816, 0.5244, 0.4073, 0.4853, 0.3877, 0.4853, 0.3877, 0.4849, 0.3747, 0.5135, 0.3816, 0.4622, 0.3685, 0.4853, 0.3877, 0.4389, 0.3844, 0.3942, 0.3714, 0.4109, 0.3806, 0.3816, 0.3922, 0.3816, 0.3922, 0.3735, 0.3692, 0.3942, 0.3714, 0.3735, 0.3692, 0.3816, 0.3922, 0.35, 0.3859, 0.3228, 0.421, 0.3067, 0.398, 0.3501, 0.407, 0.3067, 0.398, 0.3228, 0.421, 0.2691, 0.4593, 0.6025, 0.528, 0.5989, 0.4845, 0.6579, 0.597, 0.5562, 0.4164, 0.5989, 0.4845, 0.5279, 0.4336, 0.5562, 0.4164, 0.5279, 0.4336, 0.5244, 0.4073, 0.4853, 0.3877, 0.4769, 0.3962, 0.4389, 0.3844, 0.35, 0.3859, 0.3816, 0.3922, 0.3501, 0.407, 0.2029, 0.5267, 0.2691, 0.4593, 0.2524, 0.5467, 0.2583, 0.5783, 0.2524, 0.5467, 0.2985, 0.5448, 0.3656, 0.5284, 0.5989, 0.4845, 0.6025, 0.528, 0.5279, 0.4336, 0.5279, 0.4336, 0.4853, 0.3877, 0.5244, 0.4073, 0.4853, 0.3877, 0.5279, 0.4336, 0.4769, 0.3962, 0.418, 0.399, 0.4109, 0.3806, 0.4389, 0.3844, 0.4109, 0.3806, 0.418, 0.399, 0.3816, 0.3922, 0.3871, 0.5256, 0.3847, 0.5307, 0.2583, 0.5783, 0.3656, 0.5284, 0.5822, 0.5596, 0.6579, 0.597, 0.6123, 0.6512, 0.5822, 0.5596, 0.6025, 0.528, 0.6579, 0.597, 0.418, 0.399, 0.4389, 0.3844, 0.4769, 0.3962, 0.3811, 0.4084, 0.3816, 0.3922, 0.418, 0.399, 0.3816, 0.3922, 0.3811, 0.4084, 0.3501, 0.407, 0.3228, 0.421, 0.2524, 0.5467, 0.2691, 0.4593, 0.6025, 0.528, 0.5822, 0.5596, 0.5279, 0.4336, 0.491, 0.4177, 0.4769, 0.3962, 0.5279, 0.4336, 0.4769, 0.3962, 0.491, 0.4177, 0.418, 0.399, 0.3501, 0.407, 0.3811, 0.4084, 0.333, 0.467, 0.333, 0.467, 0.3228, 0.421, 0.3501, 0.407, 0.2524, 0.5467, 0.2583, 0.5783, 0.106, 0.5116, 0.2029, 0.5267, 0.3228, 0.421, 0.333, 0.467, 0.2985, 0.5448, 0.3228, 0.421, 0.2985, 0.5448, 0.2524, 0.5467, 0.4539, 0.5617, 0.5822, 0.5596, 0.6123, 0.6512, 0.4747, 0.5037, 0.5279, 0.4336, 0.5822, 0.5596, 0.5279, 0.4336, 0.4747, 0.5037, 0.491, 0.4177, 0.418, 0.399, 0.4507, 0.4721, 0.3965, 0.48, 0.3965, 0.48, 0.3811, 0.4084, 0.418, 0.399, 0.3965, 0.48, 0.333, 0.467, 0.3811, 0.4084, 0.2985, 0.5448, 0.333, 0.467, 0.3656, 0.5284, 0.5822, 0.5596, 0.4539, 0.5617, 0.4747, 0.5037, 0.491, 0.4177, 0.4747, 0.5037, 0.4507, 0.4721, 0.4507, 0.4721, 0.418, 0.399, 0.491, 0.4177, 0.333, 0.467, 0.3965, 0.48, 0.3656, 0.5284, 0.3656, 0.5284, 0.3965, 0.48, 0.3871, 0.5256, 0.4539, 0.5617, 0.4289, 0.5064, 0.4747, 0.5037, 0.4289, 0.5064, 0.4507, 0.4721, 0.4747, 0.5037, 0.4289, 0.5064, 0.3871, 0.5256, 0.3965, 0.48, 0.3871, 0.5256, 0.4289, 0.5064, 0.3847, 0.5307, 0.3965, 0.48, 0.4507, 0.4721, 0.4289, 0.5064, 0.06193, 0.107, 0.2001, 0.002103, 0.1995, 0.03084, 0.07686, 0.143])
me_sphere001.materials.append(mat_02___default)
me_sphere001.materials.append(mat_material_001)
me_sphere001.use_remesh_preserve_volume = False
me_sphere001.use_remesh_preserve_attributes = False
me_sphere001.use_mirror_vertex_groups = False
me_sphere001.update()

# ---- objects
ob_sphere001 = bpy.data.objects.new('Sphere001', me_sphere001)

# ---- transforms, parenting, visibility, modifiers, constraints
ob_sphere001.location = (0.0, -8.882e-16, 0.0)
ob_sphere001.rotation_euler = (1.571, -0.0, 0.0)
ob_sphere001.scale = (0.0625, 0.0625, 0.0625)
ob_sphere001.lineart.crease_threshold = 0.0

# ---- collection membership
col_collection_1.objects.link(ob_sphere001)

# ---- scene / render settings (as saved in the file)
scene.frame_start = 1; scene.frame_end = 250; scene.frame_set(1)
scene.render.engine = 'BLENDER_EEVEE_NEXT'
scene.render.resolution_percentage = 50
scene.render.dither_intensity = 0.0
scene.cycles.use_denoising = False
scene.cycles.samples = 128
scene.cycles.sampling_pattern = 'TABULATED_SOBOL'
scene.cycles.light_sampling_threshold = 0.0
scene.cycles.use_adaptive_sampling = False
scene.cycles.use_light_tree = False
scene.cycles.blur_glossy = 0.0
scene.cycles.sample_clamp_indirect = 0.0
scene.view_settings.view_transform = 'Standard'
bpy.context.view_layer.update()

# ---- added for rendering (the .blend has no active camera and no usable light): camera, sun
cam_auto = bpy.data.cameras.new('AutoCamera')
cam_auto.lens = 50.0
cam_auto.sensor_width = 36.0
cam_auto.clip_end = 1000.0
ob_auto_camera = bpy.data.objects.new('AutoCamera', cam_auto)
scene.collection.objects.link(ob_auto_camera)
ob_auto_camera.location = (3.4551, -4.0525, 2.90647)
ob_auto_camera.rotation_euler = (1.09748, -7.21219e-08, 0.694738)
scene.camera = ob_auto_camera
light_auto_sun = bpy.data.lights.new('AutoSun', 'SUN')
light_auto_sun.energy = 3.0
light_auto_sun.angle = 0.0523599
ob_auto_sun = bpy.data.objects.new('AutoSun', light_auto_sun)
scene.collection.objects.link(ob_auto_sun)
ob_auto_sun.rotation_euler = (0.872665, 0.174533, 0.523599)
bpy.context.view_layer.update()
